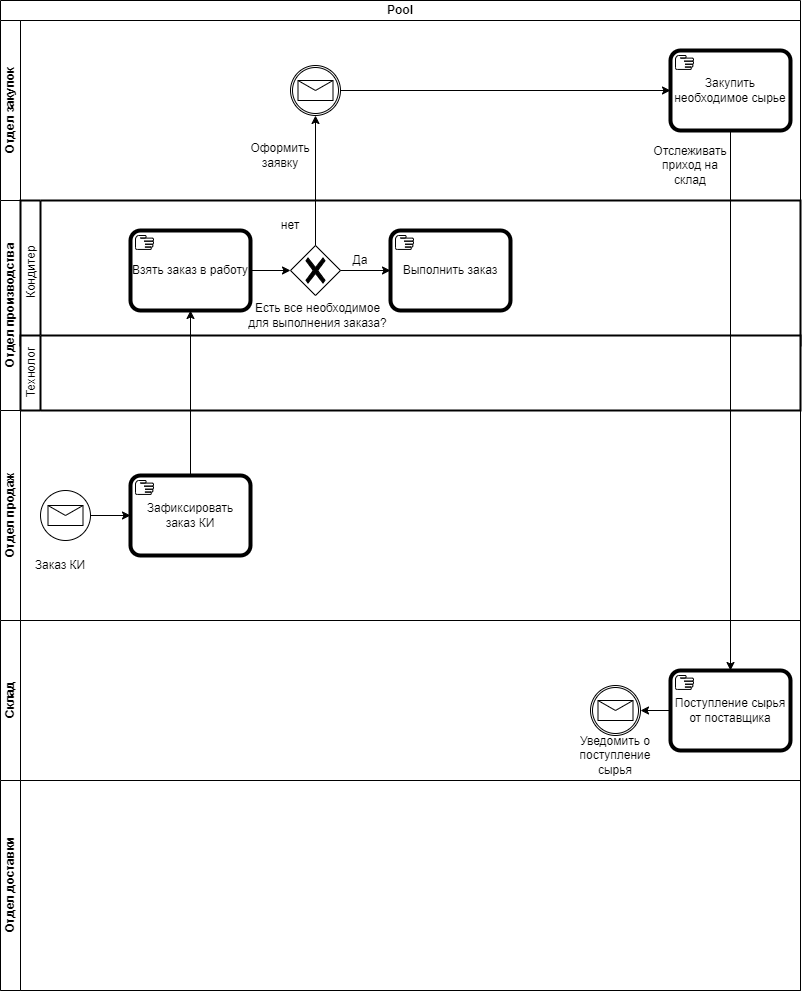

The diagram above was exported from draw.io. Its source (the exported page's mxGraphModel, read from the mxfile embedded in the PNG):
<mxGraphModel dx="989" dy="538" grid="1" gridSize="10" guides="1" tooltips="1" connect="1" arrows="1" fold="1" page="1" pageScale="1" pageWidth="827" pageHeight="1169" math="0" shadow="0">
  <root>
    <mxCell id="0" />
    <mxCell id="1" parent="0" />
    <mxCell id="IUjU82M1gCmIT-s-0H7D-3" value="Pool" style="swimlane;html=1;childLayout=stackLayout;resizeParent=1;resizeParentMax=0;horizontal=1;startSize=20;horizontalStack=0;whiteSpace=wrap;" vertex="1" parent="1">
      <mxGeometry x="10" y="210" width="800" height="990" as="geometry" />
    </mxCell>
    <mxCell id="IUjU82M1gCmIT-s-0H7D-4" value="Отдел закупок" style="swimlane;html=1;startSize=20;horizontal=0;" vertex="1" parent="IUjU82M1gCmIT-s-0H7D-3">
      <mxGeometry y="20" width="800" height="180" as="geometry" />
    </mxCell>
    <mxCell id="IUjU82M1gCmIT-s-0H7D-17" value="Закупить необходимое сырье" style="points=[[0.25,0,0],[0.5,0,0],[0.75,0,0],[1,0.25,0],[1,0.5,0],[1,0.75,0],[0.75,1,0],[0.5,1,0],[0.25,1,0],[0,0.75,0],[0,0.5,0],[0,0.25,0]];shape=mxgraph.bpmn.task2;whiteSpace=wrap;rectStyle=rounded;size=10;html=1;container=1;expand=0;collapsible=0;bpmnShapeType=call;taskMarker=manual;" vertex="1" parent="IUjU82M1gCmIT-s-0H7D-4">
      <mxGeometry x="670" y="30" width="120" height="80" as="geometry" />
    </mxCell>
    <mxCell id="IUjU82M1gCmIT-s-0H7D-22" value="" style="points=[[0.145,0.145,0],[0.5,0,0],[0.855,0.145,0],[1,0.5,0],[0.855,0.855,0],[0.5,1,0],[0.145,0.855,0],[0,0.5,0]];shape=mxgraph.bpmn.event;html=1;verticalLabelPosition=bottom;labelBackgroundColor=#ffffff;verticalAlign=top;align=center;perimeter=ellipsePerimeter;outlineConnect=0;aspect=fixed;outline=catching;symbol=message;" vertex="1" parent="IUjU82M1gCmIT-s-0H7D-4">
      <mxGeometry x="290" y="45" width="50" height="50" as="geometry" />
    </mxCell>
    <mxCell id="IUjU82M1gCmIT-s-0H7D-24" value="Оформить заявку" style="text;strokeColor=none;align=center;fillColor=none;html=1;verticalAlign=middle;whiteSpace=wrap;rounded=0;" vertex="1" parent="IUjU82M1gCmIT-s-0H7D-4">
      <mxGeometry x="250" y="120" width="60" height="30" as="geometry" />
    </mxCell>
    <mxCell id="IUjU82M1gCmIT-s-0H7D-29" value="Отслеживать приход на склад" style="text;strokeColor=none;align=center;fillColor=none;html=1;verticalAlign=middle;whiteSpace=wrap;rounded=0;" vertex="1" parent="IUjU82M1gCmIT-s-0H7D-4">
      <mxGeometry x="660" y="130" width="60" height="30" as="geometry" />
    </mxCell>
    <mxCell id="IUjU82M1gCmIT-s-0H7D-30" style="edgeStyle=orthogonalEdgeStyle;rounded=0;orthogonalLoop=1;jettySize=auto;html=1;exitX=1;exitY=0.5;exitDx=0;exitDy=0;exitPerimeter=0;entryX=0;entryY=0.5;entryDx=0;entryDy=0;entryPerimeter=0;" edge="1" parent="IUjU82M1gCmIT-s-0H7D-4" source="IUjU82M1gCmIT-s-0H7D-22" target="IUjU82M1gCmIT-s-0H7D-17">
      <mxGeometry relative="1" as="geometry" />
    </mxCell>
    <mxCell id="IUjU82M1gCmIT-s-0H7D-5" value="Отдел производства" style="swimlane;html=1;startSize=20;horizontal=0;" vertex="1" parent="IUjU82M1gCmIT-s-0H7D-3">
      <mxGeometry y="200" width="800" height="210" as="geometry" />
    </mxCell>
    <mxCell id="IUjU82M1gCmIT-s-0H7D-35" value="Кондитер" style="swimlane;html=1;startSize=20;fontStyle=0;collapsible=0;horizontal=0;swimlaneLine=1;swimlaneFillColor=#ffffff;strokeWidth=2;whiteSpace=wrap;" vertex="1" parent="IUjU82M1gCmIT-s-0H7D-5">
      <mxGeometry x="20" width="780" height="145" as="geometry" />
    </mxCell>
    <mxCell id="IUjU82M1gCmIT-s-0H7D-12" value="Взять заказ в работу" style="points=[[0.25,0,0],[0.5,0,0],[0.75,0,0],[1,0.25,0],[1,0.5,0],[1,0.75,0],[0.75,1,0],[0.5,1,0],[0.25,1,0],[0,0.75,0],[0,0.5,0],[0,0.25,0]];shape=mxgraph.bpmn.task2;whiteSpace=wrap;rectStyle=rounded;size=10;html=1;container=1;expand=0;collapsible=0;bpmnShapeType=call;taskMarker=manual;" vertex="1" parent="IUjU82M1gCmIT-s-0H7D-35">
      <mxGeometry x="110" y="30" width="120" height="80" as="geometry" />
    </mxCell>
    <mxCell id="IUjU82M1gCmIT-s-0H7D-14" value="" style="points=[[0.25,0.25,0],[0.5,0,0],[0.75,0.25,0],[1,0.5,0],[0.75,0.75,0],[0.5,1,0],[0.25,0.75,0],[0,0.5,0]];shape=mxgraph.bpmn.gateway2;html=1;verticalLabelPosition=bottom;labelBackgroundColor=#ffffff;verticalAlign=top;align=center;perimeter=rhombusPerimeter;outlineConnect=0;outline=none;symbol=none;gwType=exclusive;" vertex="1" parent="IUjU82M1gCmIT-s-0H7D-35">
      <mxGeometry x="270" y="45" width="50" height="50" as="geometry" />
    </mxCell>
    <mxCell id="IUjU82M1gCmIT-s-0H7D-16" style="edgeStyle=orthogonalEdgeStyle;rounded=0;orthogonalLoop=1;jettySize=auto;html=1;exitX=1;exitY=0.5;exitDx=0;exitDy=0;exitPerimeter=0;entryX=0;entryY=0.5;entryDx=0;entryDy=0;entryPerimeter=0;" edge="1" parent="IUjU82M1gCmIT-s-0H7D-35" source="IUjU82M1gCmIT-s-0H7D-12" target="IUjU82M1gCmIT-s-0H7D-14">
      <mxGeometry relative="1" as="geometry" />
    </mxCell>
    <mxCell id="IUjU82M1gCmIT-s-0H7D-20" value="Выполнить заказ" style="points=[[0.25,0,0],[0.5,0,0],[0.75,0,0],[1,0.25,0],[1,0.5,0],[1,0.75,0],[0.75,1,0],[0.5,1,0],[0.25,1,0],[0,0.75,0],[0,0.5,0],[0,0.25,0]];shape=mxgraph.bpmn.task2;whiteSpace=wrap;rectStyle=rounded;size=10;html=1;container=1;expand=0;collapsible=0;bpmnShapeType=call;taskMarker=manual;" vertex="1" parent="IUjU82M1gCmIT-s-0H7D-35">
      <mxGeometry x="370" y="30" width="120" height="80" as="geometry" />
    </mxCell>
    <mxCell id="IUjU82M1gCmIT-s-0H7D-21" style="edgeStyle=orthogonalEdgeStyle;rounded=0;orthogonalLoop=1;jettySize=auto;html=1;exitX=1;exitY=0.5;exitDx=0;exitDy=0;exitPerimeter=0;" edge="1" parent="IUjU82M1gCmIT-s-0H7D-35" source="IUjU82M1gCmIT-s-0H7D-14" target="IUjU82M1gCmIT-s-0H7D-20">
      <mxGeometry relative="1" as="geometry" />
    </mxCell>
    <mxCell id="IUjU82M1gCmIT-s-0H7D-15" value="Есть все необходимое для выполнения заказа?" style="text;strokeColor=none;align=center;fillColor=none;html=1;verticalAlign=middle;whiteSpace=wrap;rounded=0;" vertex="1" parent="IUjU82M1gCmIT-s-0H7D-35">
      <mxGeometry x="225" y="90" width="145" height="50" as="geometry" />
    </mxCell>
    <mxCell id="IUjU82M1gCmIT-s-0H7D-34" value="Технолог" style="swimlane;html=1;startSize=20;fontStyle=0;collapsible=0;horizontal=0;swimlaneLine=1;swimlaneFillColor=#ffffff;strokeWidth=2;whiteSpace=wrap;" vertex="1" parent="IUjU82M1gCmIT-s-0H7D-5">
      <mxGeometry x="20" y="135" width="780" height="75" as="geometry" />
    </mxCell>
    <mxCell id="IUjU82M1gCmIT-s-0H7D-19" value="нет" style="text;strokeColor=none;align=center;fillColor=none;html=1;verticalAlign=middle;whiteSpace=wrap;rounded=0;" vertex="1" parent="IUjU82M1gCmIT-s-0H7D-5">
      <mxGeometry x="260" y="10" width="60" height="30" as="geometry" />
    </mxCell>
    <mxCell id="IUjU82M1gCmIT-s-0H7D-27" value="Да" style="text;strokeColor=none;align=center;fillColor=none;html=1;verticalAlign=middle;whiteSpace=wrap;rounded=0;" vertex="1" parent="IUjU82M1gCmIT-s-0H7D-5">
      <mxGeometry x="330" y="45" width="60" height="30" as="geometry" />
    </mxCell>
    <mxCell id="IUjU82M1gCmIT-s-0H7D-6" value="Отдел продаж" style="swimlane;html=1;startSize=20;horizontal=0;" vertex="1" parent="IUjU82M1gCmIT-s-0H7D-3">
      <mxGeometry y="410" width="800" height="210" as="geometry" />
    </mxCell>
    <mxCell id="IUjU82M1gCmIT-s-0H7D-2" value="Зафиксировать заказ КИ" style="points=[[0.25,0,0],[0.5,0,0],[0.75,0,0],[1,0.25,0],[1,0.5,0],[1,0.75,0],[0.75,1,0],[0.5,1,0],[0.25,1,0],[0,0.75,0],[0,0.5,0],[0,0.25,0]];shape=mxgraph.bpmn.task2;whiteSpace=wrap;rectStyle=rounded;size=10;html=1;container=1;expand=0;collapsible=0;bpmnShapeType=call;taskMarker=manual;" vertex="1" parent="IUjU82M1gCmIT-s-0H7D-6">
      <mxGeometry x="130" y="65" width="120" height="80" as="geometry" />
    </mxCell>
    <mxCell id="IUjU82M1gCmIT-s-0H7D-1" value="" style="points=[[0.145,0.145,0],[0.5,0,0],[0.855,0.145,0],[1,0.5,0],[0.855,0.855,0],[0.5,1,0],[0.145,0.855,0],[0,0.5,0]];shape=mxgraph.bpmn.event;html=1;verticalLabelPosition=bottom;labelBackgroundColor=#ffffff;verticalAlign=top;align=center;perimeter=ellipsePerimeter;outlineConnect=0;aspect=fixed;outline=standard;symbol=message;" vertex="1" parent="IUjU82M1gCmIT-s-0H7D-6">
      <mxGeometry x="40" y="80" width="50" height="50" as="geometry" />
    </mxCell>
    <mxCell id="IUjU82M1gCmIT-s-0H7D-10" style="edgeStyle=orthogonalEdgeStyle;rounded=0;orthogonalLoop=1;jettySize=auto;html=1;exitX=1;exitY=0.5;exitDx=0;exitDy=0;exitPerimeter=0;entryX=0;entryY=0.5;entryDx=0;entryDy=0;entryPerimeter=0;" edge="1" parent="IUjU82M1gCmIT-s-0H7D-6" source="IUjU82M1gCmIT-s-0H7D-1" target="IUjU82M1gCmIT-s-0H7D-2">
      <mxGeometry relative="1" as="geometry" />
    </mxCell>
    <mxCell id="IUjU82M1gCmIT-s-0H7D-11" value="Заказ КИ" style="text;strokeColor=none;align=center;fillColor=none;html=1;verticalAlign=middle;whiteSpace=wrap;rounded=0;" vertex="1" parent="IUjU82M1gCmIT-s-0H7D-6">
      <mxGeometry x="30" y="140" width="60" height="30" as="geometry" />
    </mxCell>
    <mxCell id="IUjU82M1gCmIT-s-0H7D-7" value="Склад" style="swimlane;html=1;startSize=20;horizontal=0;" vertex="1" parent="IUjU82M1gCmIT-s-0H7D-3">
      <mxGeometry y="620" width="800" height="160" as="geometry" />
    </mxCell>
    <mxCell id="IUjU82M1gCmIT-s-0H7D-26" value="Поступление сырья от поставщика" style="points=[[0.25,0,0],[0.5,0,0],[0.75,0,0],[1,0.25,0],[1,0.5,0],[1,0.75,0],[0.75,1,0],[0.5,1,0],[0.25,1,0],[0,0.75,0],[0,0.5,0],[0,0.25,0]];shape=mxgraph.bpmn.task2;whiteSpace=wrap;rectStyle=rounded;size=10;html=1;container=1;expand=0;collapsible=0;bpmnShapeType=call;taskMarker=manual;" vertex="1" parent="IUjU82M1gCmIT-s-0H7D-7">
      <mxGeometry x="670" y="50" width="120" height="80" as="geometry" />
    </mxCell>
    <mxCell id="IUjU82M1gCmIT-s-0H7D-31" value="" style="points=[[0.145,0.145,0],[0.5,0,0],[0.855,0.145,0],[1,0.5,0],[0.855,0.855,0],[0.5,1,0],[0.145,0.855,0],[0,0.5,0]];shape=mxgraph.bpmn.event;html=1;verticalLabelPosition=bottom;labelBackgroundColor=#ffffff;verticalAlign=top;align=center;perimeter=ellipsePerimeter;outlineConnect=0;aspect=fixed;outline=catching;symbol=message;" vertex="1" parent="IUjU82M1gCmIT-s-0H7D-7">
      <mxGeometry x="590" y="65" width="50" height="50" as="geometry" />
    </mxCell>
    <mxCell id="IUjU82M1gCmIT-s-0H7D-32" style="edgeStyle=orthogonalEdgeStyle;rounded=0;orthogonalLoop=1;jettySize=auto;html=1;exitX=0;exitY=0.5;exitDx=0;exitDy=0;exitPerimeter=0;entryX=1;entryY=0.5;entryDx=0;entryDy=0;entryPerimeter=0;" edge="1" parent="IUjU82M1gCmIT-s-0H7D-7" source="IUjU82M1gCmIT-s-0H7D-26" target="IUjU82M1gCmIT-s-0H7D-31">
      <mxGeometry relative="1" as="geometry" />
    </mxCell>
    <mxCell id="IUjU82M1gCmIT-s-0H7D-33" value="Уведомить о поступление сырья" style="text;strokeColor=none;align=center;fillColor=none;html=1;verticalAlign=middle;whiteSpace=wrap;rounded=0;" vertex="1" parent="IUjU82M1gCmIT-s-0H7D-7">
      <mxGeometry x="580" y="120" width="70" height="30" as="geometry" />
    </mxCell>
    <mxCell id="IUjU82M1gCmIT-s-0H7D-8" value="Отдел доставки" style="swimlane;html=1;startSize=20;horizontal=0;" vertex="1" parent="IUjU82M1gCmIT-s-0H7D-3">
      <mxGeometry y="780" width="800" height="210" as="geometry" />
    </mxCell>
    <mxCell id="IUjU82M1gCmIT-s-0H7D-13" style="edgeStyle=orthogonalEdgeStyle;rounded=0;orthogonalLoop=1;jettySize=auto;html=1;exitX=0.5;exitY=0;exitDx=0;exitDy=0;exitPerimeter=0;entryX=0.5;entryY=1;entryDx=0;entryDy=0;entryPerimeter=0;" edge="1" parent="IUjU82M1gCmIT-s-0H7D-3" source="IUjU82M1gCmIT-s-0H7D-2" target="IUjU82M1gCmIT-s-0H7D-12">
      <mxGeometry relative="1" as="geometry" />
    </mxCell>
    <mxCell id="IUjU82M1gCmIT-s-0H7D-23" style="edgeStyle=orthogonalEdgeStyle;rounded=0;orthogonalLoop=1;jettySize=auto;html=1;exitX=0.5;exitY=0;exitDx=0;exitDy=0;exitPerimeter=0;" edge="1" parent="IUjU82M1gCmIT-s-0H7D-3" source="IUjU82M1gCmIT-s-0H7D-14" target="IUjU82M1gCmIT-s-0H7D-22">
      <mxGeometry relative="1" as="geometry" />
    </mxCell>
    <mxCell id="IUjU82M1gCmIT-s-0H7D-28" style="edgeStyle=orthogonalEdgeStyle;rounded=0;orthogonalLoop=1;jettySize=auto;html=1;exitX=0.5;exitY=1;exitDx=0;exitDy=0;exitPerimeter=0;entryX=0.5;entryY=0;entryDx=0;entryDy=0;entryPerimeter=0;" edge="1" parent="IUjU82M1gCmIT-s-0H7D-3" source="IUjU82M1gCmIT-s-0H7D-17" target="IUjU82M1gCmIT-s-0H7D-26">
      <mxGeometry relative="1" as="geometry" />
    </mxCell>
  </root>
</mxGraphModel>